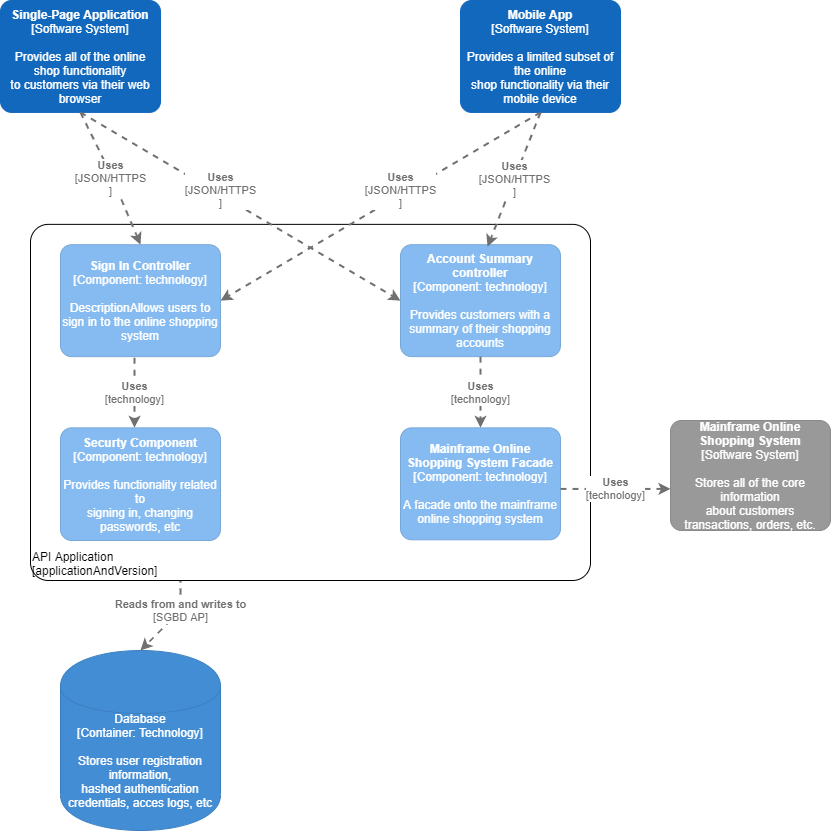

The diagram above was exported from draw.io. Its source (the exported page's mxGraphModel, read from the mxfile embedded in the PNG):
<mxGraphModel dx="1422" dy="762" grid="1" gridSize="10" guides="1" tooltips="1" connect="1" arrows="1" fold="1" page="1" pageScale="1" pageWidth="827" pageHeight="1169" math="0" shadow="0">
  <root>
    <mxCell id="0" />
    <mxCell id="1" parent="0" />
    <object placeholders="1" c4Name="Mainframe Online Shopping System" c4Type="Software System" c4Description="Stores all of the core information&#10;about customers&#10;transactions, orders, etc." label="&lt;b&gt;%c4Name%&lt;/b&gt;&lt;div&gt;[%c4Type%]&lt;/div&gt;&lt;br&gt;&lt;div&gt;%c4Description%&lt;/div&gt;" id="jy0vESGm6emi7L1C2w2Z-19">
      <mxCell style="rounded=1;whiteSpace=wrap;html=1;labelBackgroundColor=none;fillColor=#999999;fontColor=#ffffff;align=center;arcSize=10;strokeColor=#8A8A8A;metaEdit=1;metaData={&quot;c4Type&quot;:{&quot;editable&quot;:false}};points=[[0.25,0,0],[0.5,0,0],[0.75,0,0],[1,0.25,0],[1,0.5,0],[1,0.75,0],[0.75,1,0],[0.5,1,0],[0.25,1,0],[0,0.75,0],[0,0.5,0],[0,0.25,0]];" vertex="1" parent="1">
        <mxGeometry x="680" y="540" width="160" height="110.00000000000001" as="geometry" />
      </mxCell>
    </object>
    <object placeholders="1" c4Type="Database" c4Technology="Technology" c4Description="Stores user registration information,&#10;hashed authentication credentials, acces logs, etc" label="%c4Type%&lt;div&gt;[Container:&amp;nbsp;%c4Technology%]&lt;/div&gt;&lt;br&gt;&lt;div&gt;%c4Description%&lt;/div&gt;" id="jy0vESGm6emi7L1C2w2Z-21">
      <mxCell style="shape=cylinder;whiteSpace=wrap;html=1;boundedLbl=1;rounded=0;labelBackgroundColor=none;fillColor=#438DD5;fontSize=12;fontColor=#ffffff;align=center;strokeColor=#3C7FC0;metaEdit=1;points=[[0.5,0,0],[1,0.25,0],[1,0.5,0],[1,0.75,0],[0.5,1,0],[0,0.75,0],[0,0.5,0],[0,0.25,0]];metaData={&quot;c4Type&quot;:{&quot;editable&quot;:false}};" vertex="1" parent="1">
        <mxGeometry x="70" y="770" width="160" height="180" as="geometry" />
      </mxCell>
    </object>
    <object placeholders="1" c4Type="Relationship" c4Technology="SGBD AP" c4Description="Reads from and writes to" label="&lt;div style=&quot;text-align: left&quot;&gt;&lt;div style=&quot;text-align: center&quot;&gt;&lt;b&gt;%c4Description%&lt;/b&gt;&lt;/div&gt;&lt;div style=&quot;text-align: center&quot;&gt;[%c4Technology%]&lt;/div&gt;&lt;/div&gt;" id="jy0vESGm6emi7L1C2w2Z-22">
      <mxCell style="edgeStyle=none;rounded=0;html=1;entryX=0.5;entryY=0;jettySize=auto;orthogonalLoop=1;strokeColor=#707070;strokeWidth=2;fontColor=#707070;jumpStyle=none;dashed=1;metaEdit=1;metaData={&quot;c4Type&quot;:{&quot;editable&quot;:false}};exitX=0.75;exitY=1;exitDx=0;exitDy=0;exitPerimeter=0;entryDx=0;entryDy=0;entryPerimeter=0;" edge="1" parent="1" source="jy0vESGm6emi7L1C2w2Z-12" target="jy0vESGm6emi7L1C2w2Z-21">
        <mxGeometry x="0.1061" width="160" relative="1" as="geometry">
          <mxPoint x="330" y="780" as="sourcePoint" />
          <mxPoint x="490" y="780" as="targetPoint" />
          <Array as="points">
            <mxPoint x="190" y="730" />
          </Array>
          <mxPoint as="offset" />
        </mxGeometry>
      </mxCell>
    </object>
    <object placeholders="1" c4Name="Single-Page Application" c4Type="Software System" c4Description="Provides all of the online shop functionality&#10;to customers via their web browser" label="&lt;b&gt;%c4Name%&lt;/b&gt;&lt;div&gt;[%c4Type%]&lt;/div&gt;&lt;br&gt;&lt;div&gt;%c4Description%&lt;/div&gt;" id="jy0vESGm6emi7L1C2w2Z-1">
      <mxCell style="rounded=1;whiteSpace=wrap;html=1;labelBackgroundColor=none;fillColor=#1168BD;fontColor=#ffffff;align=center;arcSize=10;strokeColor=#1168BD;metaEdit=1;metaData={&quot;c4Type&quot;:{&quot;editable&quot;:false}};points=[[0.25,0,0],[0.5,0,0],[0.75,0,0],[1,0.25,0],[1,0.5,0],[1,0.75,0],[0.75,1,0],[0.5,1,0],[0.25,1,0],[0,0.75,0],[0,0.5,0],[0,0.25,0]];" vertex="1" parent="1">
        <mxGeometry x="10" y="120" width="160" height="111.92982456140354" as="geometry" />
      </mxCell>
    </object>
    <object placeholders="1" c4Name="Mobile App" c4Type="Software System" c4Description="Provides a limited subset of the online&#10;shop functionality via their mobile device" label="&lt;b&gt;%c4Name%&lt;/b&gt;&lt;div&gt;[%c4Type%]&lt;/div&gt;&lt;br&gt;&lt;div&gt;%c4Description%&lt;/div&gt;" id="jy0vESGm6emi7L1C2w2Z-3">
      <mxCell style="rounded=1;whiteSpace=wrap;html=1;labelBackgroundColor=none;fillColor=#1168BD;fontColor=#ffffff;align=center;arcSize=10;strokeColor=#1168BD;metaEdit=1;metaData={&quot;c4Type&quot;:{&quot;editable&quot;:false}};points=[[0.25,0,0],[0.5,0,0],[0.75,0,0],[1,0.25,0],[1,0.5,0],[1,0.75,0],[0.75,1,0],[0.5,1,0],[0.25,1,0],[0,0.75,0],[0,0.5,0],[0,0.25,0]];" vertex="1" parent="1">
        <mxGeometry x="470" y="120" width="160" height="111.92982456140354" as="geometry" />
      </mxCell>
    </object>
    <object placeholders="1" c4Name="API Application" c4Type="ExecutionEnvironment" c4Application="applicationAndVersion" label="&lt;div style=&quot;text-align: left&quot;&gt;%c4Name%&lt;/div&gt;&lt;div style=&quot;text-align: left&quot;&gt;[%c4Application%]&lt;/div&gt;" id="jy0vESGm6emi7L1C2w2Z-4">
      <mxCell style="rounded=1;whiteSpace=wrap;html=1;labelBackgroundColor=none;fillColor=#ffffff;fontColor=#000000;align=left;arcSize=5;strokeColor=#000000;verticalAlign=bottom;metaEdit=1;metaData={&quot;c4Type&quot;:{&quot;editable&quot;:false}};points=[[0.25,0,0],[0.5,0,0],[0.75,0,0],[1,0.25,0],[1,0.5,0],[1,0.75,0],[0.75,1,0],[0.5,1,0],[0.25,1,0],[0,0.75,0],[0,0.5,0],[0,0.25,0]];" vertex="1" parent="1">
        <mxGeometry x="40" y="343.859649122807" width="560" height="356.140350877193" as="geometry" />
      </mxCell>
    </object>
    <object placeholders="1" c4Name="Sign In Controller" c4Type="Component" c4Technology="technology" c4Description="DescriptionAllows users to sign in to the online shopping system" label="&lt;b&gt;%c4Name%&lt;/b&gt;&lt;div&gt;[%c4Type%: %c4Technology%]&lt;/div&gt;&lt;br&gt;&lt;div&gt;%c4Description%&lt;/div&gt;" id="jy0vESGm6emi7L1C2w2Z-6">
      <mxCell style="rounded=1;whiteSpace=wrap;html=1;labelBackgroundColor=none;fillColor=#85BBF0;fontColor=#ffffff;align=center;arcSize=10;strokeColor=#78A8D8;metaEdit=1;metaData={&quot;c4Type&quot;:{&quot;editable&quot;:false}};points=[[0.25,0,0],[0.5,0,0],[0.75,0,0],[1,0.25,0],[1,0.5,0],[1,0.75,0],[0.75,1,0],[0.5,1,0],[0.25,1,0],[0,0.75,0],[0,0.5,0],[0,0.25,0]];" vertex="1" parent="1">
        <mxGeometry x="70" y="364.2105263157895" width="160" height="111.92982456140354" as="geometry" />
      </mxCell>
    </object>
    <object placeholders="1" c4Name="Account Summary controller" c4Type="Component" c4Technology="technology" c4Description="Provides customers with a summary of their shopping accounts" label="&lt;b&gt;%c4Name%&lt;/b&gt;&lt;div&gt;[%c4Type%: %c4Technology%]&lt;/div&gt;&lt;br&gt;&lt;div&gt;%c4Description%&lt;/div&gt;" id="jy0vESGm6emi7L1C2w2Z-7">
      <mxCell style="rounded=1;whiteSpace=wrap;html=1;labelBackgroundColor=none;fillColor=#85BBF0;fontColor=#ffffff;align=center;arcSize=10;strokeColor=#78A8D8;metaEdit=1;metaData={&quot;c4Type&quot;:{&quot;editable&quot;:false}};points=[[0.25,0,0],[0.5,0,0],[0.75,0,0],[1,0.25,0],[1,0.5,0],[1,0.75,0],[0.75,1,0],[0.5,1,0],[0.25,1,0],[0,0.75,0],[0,0.5,0],[0,0.25,0]];" vertex="1" parent="1">
        <mxGeometry x="410" y="364.2105263157895" width="160" height="111.92982456140354" as="geometry" />
      </mxCell>
    </object>
    <object placeholders="1" c4Type="Relationship" c4Technology="JSON/HTTPS&#10;" c4Description="Uses" label="&lt;div style=&quot;text-align: left&quot;&gt;&lt;div style=&quot;text-align: center&quot;&gt;&lt;b&gt;%c4Description%&lt;/b&gt;&lt;/div&gt;&lt;div style=&quot;text-align: center&quot;&gt;[%c4Technology%]&lt;/div&gt;&lt;/div&gt;" id="jy0vESGm6emi7L1C2w2Z-9">
      <mxCell style="edgeStyle=none;rounded=0;html=1;entryX=0.5;entryY=0;jettySize=auto;orthogonalLoop=1;strokeColor=#707070;strokeWidth=2;fontColor=#707070;jumpStyle=none;dashed=1;metaEdit=1;metaData={&quot;c4Type&quot;:{&quot;editable&quot;:false}};exitX=0.5;exitY=1;exitDx=0;exitDy=0;exitPerimeter=0;entryDx=0;entryDy=0;entryPerimeter=0;" edge="1" parent="1" source="jy0vESGm6emi7L1C2w2Z-1" target="jy0vESGm6emi7L1C2w2Z-6">
        <mxGeometry x="10" y="120" width="160" as="geometry">
          <mxPoint x="250" y="496.49122807017545" as="sourcePoint" />
          <mxPoint x="410" y="496.49122807017545" as="targetPoint" />
          <Array as="points">
            <mxPoint x="120" y="292.9824561403509" />
          </Array>
        </mxGeometry>
      </mxCell>
    </object>
    <object placeholders="1" c4Type="Relationship" c4Technology="JSON/HTTPS&#10;" c4Description="Uses" label="&lt;div style=&quot;text-align: left&quot;&gt;&lt;div style=&quot;text-align: center&quot;&gt;&lt;b&gt;%c4Description%&lt;/b&gt;&lt;/div&gt;&lt;div style=&quot;text-align: center&quot;&gt;[%c4Technology%]&lt;/div&gt;&lt;/div&gt;" id="jy0vESGm6emi7L1C2w2Z-10">
      <mxCell style="edgeStyle=none;rounded=0;html=1;entryX=0.544;entryY=0.018;jettySize=auto;orthogonalLoop=1;strokeColor=#707070;strokeWidth=2;fontColor=#707070;jumpStyle=none;dashed=1;metaEdit=1;metaData={&quot;c4Type&quot;:{&quot;editable&quot;:false}};exitX=0.5;exitY=1;exitDx=0;exitDy=0;exitPerimeter=0;entryDx=0;entryDy=0;entryPerimeter=0;" edge="1" parent="1" source="jy0vESGm6emi7L1C2w2Z-3" target="jy0vESGm6emi7L1C2w2Z-7">
        <mxGeometry x="10" y="120" width="160" as="geometry">
          <mxPoint x="250" y="496.49122807017545" as="sourcePoint" />
          <mxPoint x="410" y="496.49122807017545" as="targetPoint" />
        </mxGeometry>
      </mxCell>
    </object>
    <object placeholders="1" c4Type="Relationship" c4Technology="JSON/HTTPS&#10;" c4Description="Uses" label="&lt;div style=&quot;text-align: left&quot;&gt;&lt;div style=&quot;text-align: center&quot;&gt;&lt;b&gt;%c4Description%&lt;/b&gt;&lt;/div&gt;&lt;div style=&quot;text-align: center&quot;&gt;[%c4Technology%]&lt;/div&gt;&lt;/div&gt;" id="jy0vESGm6emi7L1C2w2Z-11">
      <mxCell style="edgeStyle=none;rounded=0;html=1;entryX=1;entryY=0.5;jettySize=auto;orthogonalLoop=1;strokeColor=#707070;strokeWidth=2;fontColor=#707070;jumpStyle=none;dashed=1;metaEdit=1;metaData={&quot;c4Type&quot;:{&quot;editable&quot;:false}};exitX=0.5;exitY=1;exitDx=0;exitDy=0;exitPerimeter=0;entryDx=0;entryDy=0;entryPerimeter=0;" edge="1" parent="1" source="jy0vESGm6emi7L1C2w2Z-3" target="jy0vESGm6emi7L1C2w2Z-6">
        <mxGeometry width="160" as="geometry">
          <mxPoint x="250" y="496.49122807017545" as="sourcePoint" />
          <mxPoint x="410" y="496.49122807017545" as="targetPoint" />
          <mxPoint x="20" y="-16" as="offset" />
        </mxGeometry>
      </mxCell>
    </object>
    <object placeholders="1" c4Type="Relationship" c4Technology="JSON/HTTPS&#10;" c4Description="Uses" label="&lt;div style=&quot;text-align: left&quot;&gt;&lt;div style=&quot;text-align: center&quot;&gt;&lt;b&gt;%c4Description%&lt;/b&gt;&lt;/div&gt;&lt;div style=&quot;text-align: center&quot;&gt;[%c4Technology%]&lt;/div&gt;&lt;/div&gt;" id="jy0vESGm6emi7L1C2w2Z-2">
      <mxCell style="edgeStyle=none;rounded=0;html=1;jettySize=auto;orthogonalLoop=1;strokeColor=#707070;strokeWidth=2;fontColor=#707070;jumpStyle=none;dashed=1;metaEdit=1;metaData={&quot;c4Type&quot;:{&quot;editable&quot;:false}};exitX=0.5;exitY=1;exitDx=0;exitDy=0;exitPerimeter=0;entryX=0;entryY=0.5;entryDx=0;entryDy=0;entryPerimeter=0;" edge="1" parent="1" source="jy0vESGm6emi7L1C2w2Z-1" target="jy0vESGm6emi7L1C2w2Z-7">
        <mxGeometry width="160" as="geometry">
          <mxPoint x="250" y="404.9122807017544" as="sourcePoint" />
          <mxPoint x="350" y="303.1578947368421" as="targetPoint" />
          <mxPoint x="-20" y="-16" as="offset" />
        </mxGeometry>
      </mxCell>
    </object>
    <object placeholders="1" c4Name="Securty Component" c4Type="Component" c4Technology="technology" c4Description="Provides functionality related to&#10;signing in, changing passwords, etc" label="&lt;b&gt;%c4Name%&lt;/b&gt;&lt;div&gt;[%c4Type%: %c4Technology%]&lt;/div&gt;&lt;br&gt;&lt;div&gt;%c4Description%&lt;/div&gt;" id="jy0vESGm6emi7L1C2w2Z-12">
      <mxCell style="rounded=1;whiteSpace=wrap;html=1;labelBackgroundColor=none;fillColor=#85BBF0;fontColor=#ffffff;align=center;arcSize=10;strokeColor=#78A8D8;metaEdit=1;metaData={&quot;c4Type&quot;:{&quot;editable&quot;:false}};points=[[0.25,0,0],[0.5,0,0],[0.75,0,0],[1,0.25,0],[1,0.5,0],[1,0.75,0],[0.75,1,0],[0.5,1,0],[0.25,1,0],[0,0.75,0],[0,0.5,0],[0,0.25,0]];" vertex="1" parent="1">
        <mxGeometry x="70" y="547.37" width="160" height="112.63" as="geometry" />
      </mxCell>
    </object>
    <object placeholders="1" c4Name="Mainframe Online Shopping System Facade" c4Type="Component" c4Technology="technology" c4Description="A facade onto the mainframe online shopping system" label="&lt;b&gt;%c4Name%&lt;/b&gt;&lt;div&gt;[%c4Type%: %c4Technology%]&lt;/div&gt;&lt;br&gt;&lt;div&gt;%c4Description%&lt;/div&gt;" id="jy0vESGm6emi7L1C2w2Z-13">
      <mxCell style="rounded=1;whiteSpace=wrap;html=1;labelBackgroundColor=none;fillColor=#85BBF0;fontColor=#ffffff;align=center;arcSize=10;strokeColor=#78A8D8;metaEdit=1;metaData={&quot;c4Type&quot;:{&quot;editable&quot;:false}};points=[[0.25,0,0],[0.5,0,0],[0.75,0,0],[1,0.25,0],[1,0.5,0],[1,0.75,0],[0.75,1,0],[0.5,1,0],[0.25,1,0],[0,0.75,0],[0,0.5,0],[0,0.25,0]];" vertex="1" parent="1">
        <mxGeometry x="410" y="547.3684210526317" width="160" height="111.92982456140354" as="geometry" />
      </mxCell>
    </object>
    <object placeholders="1" c4Type="Relationship" c4Technology="technology" c4Description="Uses" label="&lt;div style=&quot;text-align: left&quot;&gt;&lt;div style=&quot;text-align: center&quot;&gt;&lt;b&gt;%c4Description%&lt;/b&gt;&lt;/div&gt;&lt;div style=&quot;text-align: center&quot;&gt;[%c4Technology%]&lt;/div&gt;&lt;/div&gt;" id="jy0vESGm6emi7L1C2w2Z-14">
      <mxCell style="edgeStyle=none;rounded=0;html=1;jettySize=auto;orthogonalLoop=1;strokeColor=#707070;strokeWidth=2;fontColor=#707070;jumpStyle=none;dashed=1;metaEdit=1;metaData={&quot;c4Type&quot;:{&quot;editable&quot;:false}};exitX=0.463;exitY=1.009;exitDx=0;exitDy=0;exitPerimeter=0;" edge="1" parent="1" source="jy0vESGm6emi7L1C2w2Z-6">
        <mxGeometry x="10" y="120" width="160" as="geometry">
          <mxPoint x="250" y="496.49122807017545" as="sourcePoint" />
          <mxPoint x="144" y="547.3684210526317" as="targetPoint" />
        </mxGeometry>
      </mxCell>
    </object>
    <object placeholders="1" c4Type="Relationship" c4Technology="technology" c4Description="Uses" label="&lt;div style=&quot;text-align: left&quot;&gt;&lt;div style=&quot;text-align: center&quot;&gt;&lt;b&gt;%c4Description%&lt;/b&gt;&lt;/div&gt;&lt;div style=&quot;text-align: center&quot;&gt;[%c4Technology%]&lt;/div&gt;&lt;/div&gt;" id="jy0vESGm6emi7L1C2w2Z-15">
      <mxCell style="edgeStyle=none;rounded=0;html=1;jettySize=auto;orthogonalLoop=1;strokeColor=#707070;strokeWidth=2;fontColor=#707070;jumpStyle=none;dashed=1;metaEdit=1;metaData={&quot;c4Type&quot;:{&quot;editable&quot;:false}};exitX=0.5;exitY=1;exitDx=0;exitDy=0;exitPerimeter=0;entryX=0.5;entryY=0;entryDx=0;entryDy=0;entryPerimeter=0;" edge="1" parent="1" source="jy0vESGm6emi7L1C2w2Z-7" target="jy0vESGm6emi7L1C2w2Z-13">
        <mxGeometry x="10" y="120" width="160" as="geometry">
          <mxPoint x="154.07999999999993" y="487.3231578947369" as="sourcePoint" />
          <mxPoint x="154" y="557.5438596491229" as="targetPoint" />
        </mxGeometry>
      </mxCell>
    </object>
    <object placeholders="1" c4Type="Relationship" c4Technology="technology" c4Description="Uses" label="&lt;div style=&quot;text-align: left&quot;&gt;&lt;div style=&quot;text-align: center&quot;&gt;&lt;b&gt;%c4Description%&lt;/b&gt;&lt;/div&gt;&lt;div style=&quot;text-align: center&quot;&gt;[%c4Technology%]&lt;/div&gt;&lt;/div&gt;" id="jy0vESGm6emi7L1C2w2Z-17">
      <mxCell style="edgeStyle=none;rounded=0;html=1;jettySize=auto;orthogonalLoop=1;strokeColor=#707070;strokeWidth=2;fontColor=#707070;jumpStyle=none;dashed=1;metaEdit=1;metaData={&quot;c4Type&quot;:{&quot;editable&quot;:false}};" edge="1" parent="1">
        <mxGeometry x="10" y="120" width="160" as="geometry">
          <mxPoint x="570" y="608.421052631579" as="sourcePoint" />
          <mxPoint x="680" y="608.421052631579" as="targetPoint" />
        </mxGeometry>
      </mxCell>
    </object>
  </root>
</mxGraphModel>